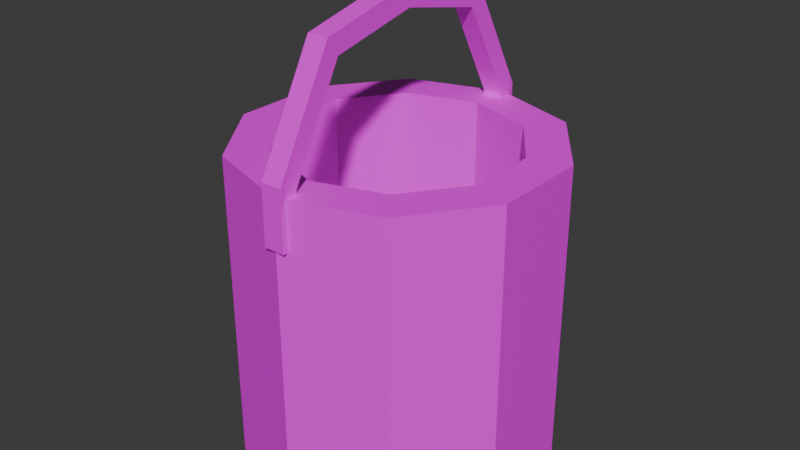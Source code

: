 # Source: Bucket.blend  (saved by Blender 4.4.32; exported with 4.5.12 LTS)
import bpy
from mathutils import Matrix  # noqa: F401  (used for matrix-valued properties, if any)

bpy.ops.wm.read_factory_settings(use_empty=True)
scene = bpy.context.scene
scene.name = 'Scene'

# ---- collections
col_collection = bpy.data.collections.new('Collection'); scene.collection.children.link(col_collection)

# ---- images (referenced by path relative to the original .blend; pixels are not part of the script)
import os
ASSET_DIR = os.environ.get("B2B_ASSET_DIR", "")  # directory of the original .blend (textures are referenced by path, not embedded)
HERE = os.path.dirname(os.path.abspath(__file__))  # packed textures are extracted next to this script under _unpacked/

def load_image(name, relpath, width, height, colorspace="sRGB"):
    """Load a texture the original file referenced (path relative to the .blend, or extracted next to this script)."""
    p = next((c for c in (os.path.join(HERE, relpath), os.path.join(ASSET_DIR, relpath)) if relpath and os.path.exists(c)), "")
    if p:
        img = bpy.data.images.load(p, check_existing=True)
        img.name = name
    else:  # same state as the original file: an image datablock whose file is absent (Cycles renders it pink)
        img = bpy.data.images.new(name, width, height)
        img.source = "FILE"
        img.filepath = "//" + (relpath or name)
    img.colorspace_settings.name = colorspace
    return img
img_paintbucket_texture = load_image('PaintBucket Texture', 'PaintBucket Texture.png', 1024, 1024, 'sRGB')

# ---- materials (node trees are filled in below, after node groups)
mat_paintbucket_material = bpy.data.materials.new('PaintBucket Material')

# ---- material node trees
mat_paintbucket_material.use_nodes = True; mat_paintbucket_material.node_tree.nodes.clear()
_N = mat_paintbucket_material.node_tree.nodes; _L = mat_paintbucket_material.node_tree.links
n0 = _N.new('ShaderNodeBsdfPrincipled'); n0.name = 'Principled BSDF'; n0.location = (10, 300)
n1 = _N.new('ShaderNodeOutputMaterial'); n1.name = 'Material Output'; n1.location = (300, 300)
n2 = _N.new('ShaderNodeTexImage'); n2.name = 'Image Texture'; n2.location = (-470, 300)
n2.image = img_paintbucket_texture
n2.interpolation = 'Closest'
_L.new(n0.outputs[0], n1.inputs[0])
_L.new(n2.outputs[0], n0.inputs[0])
_L.new(n2.outputs[1], n0.inputs[4])
n1.is_active_output = True

# ---- world
world_world = bpy.data.worlds.new('World'); scene.world = world_world
world_world.use_nodes = True; world_world.node_tree.nodes.clear()
_N = world_world.node_tree.nodes; _L = world_world.node_tree.links
n0 = _N.new('ShaderNodeOutputWorld'); n0.name = 'World Output'; n0.location = (300, 300)
n1 = _N.new('ShaderNodeBackground'); n1.name = 'Background'; n1.location = (10, 300)
n1.inputs[0].default_value = (0.05088, 0.05088, 0.05088, 1.0)
_L.new(n1.outputs[0], n0.inputs[0])
n0.is_active_output = True
world_world.color = (0.05088, 0.05088, 0.05088)
world_world.sun_shadow_jitter_overblur = 0.0

# ---- meshes
me_cylinder = bpy.data.meshes.new('Cylinder')
me_cylinder.from_pydata([(0.0, 1.0, -1.0), (0.0, 0.7371, 1.0), (0.5878, 0.809, -1.0), (0.4333, 0.5964, 1.0), (0.9511, 0.309, -1.0), (0.7011, 0.2278, 1.0), (0.9511, -0.309, -1.0), (0.7011, -0.2278, 1.0), (0.5878, -0.809, -1.0), (0.4333, -0.5964, 1.0), (0.0, -1.0, -1.0), (0.0, -0.7371, 1.0), (-0.5878, -0.809, -1.0), (-0.4333, -0.5964, 1.0), (-0.9511, -0.309, -1.0), (-0.7011, -0.2278, 1.0), (-0.9511, 0.309, -1.0), (-0.7011, 0.2278, 1.0), (-0.5878, 0.809, -1.0), (-0.4333, 0.5964, 1.0), (0.5878, 0.809, 1.0), (0.0, 1.0, 1.0), (0.9511, 0.309, 1.0), (0.9511, -0.309, 1.0), (0.5878, -0.809, 1.0), (0.0, -1.0, 1.0), (-0.5878, -0.809, 1.0), (-0.9511, -0.309, 1.0), (-0.9511, 0.309, 1.0), (-0.5878, 0.809, 1.0), (0.4333, 0.5964, -0.75), (0.0, 0.7371, -0.75), (0.7011, 0.2278, -0.75), (0.7011, -0.2278, -0.75), (0.4333, -0.5964, -0.75), (0.0, -0.7371, -0.75), (-0.4333, -0.5964, -0.75), (-0.7011, -0.2278, -0.75), (-0.7011, 0.2278, -0.75), (-0.4333, 0.5964, -0.75), (-0.06739, 0.8992, 0.6953), (-0.06739, -0.8992, 0.6953), (-0.06739, 1.012, 0.6953), (-0.06739, -1.012, 0.6953), (0.06739, 0.8992, 0.6953), (0.06739, -0.8992, 0.6953), (0.06739, 1.012, 0.6953), (0.06739, -1.012, 0.6953), (-0.06739, 0.8961, 1.026), (-0.06739, 0.5644, 1.645), (-0.06739, 0.0, 1.767), (-0.06739, -0.5644, 1.645), (-0.06739, -0.8961, 1.026), (-0.06739, -1.009, 1.068), (-0.06739, -0.6356, 1.755), (-0.06739, 0.0, 1.901), (-0.06739, 0.6356, 1.755), (-0.06739, 1.009, 1.068), (0.06739, -1.009, 1.068), (0.06739, -0.6356, 1.755), (0.06739, 0.0, 1.901), (0.06739, 0.6356, 1.755), (0.06739, 1.009, 1.068), (0.06739, -0.8961, 1.026), (0.06739, -0.5644, 1.645), (0.06739, 0.0, 1.767), (0.06739, 0.5644, 1.645), (0.06739, 0.8961, 1.026)], [], [(0, 21, 20, 2), (2, 20, 22, 4), (4, 22, 23, 6), (6, 23, 24, 8), (8, 24, 25, 10), (10, 25, 26, 12), (12, 26, 27, 14), (14, 27, 28, 16), (13, 11, 35, 36), (16, 28, 29, 18), (18, 29, 21, 0), (0, 2, 4, 6, 8, 10, 12, 14, 16, 18), (1, 3, 20, 21), (3, 5, 22, 20), (5, 7, 23, 22), (7, 9, 24, 23), (9, 11, 25, 24), (11, 13, 26, 25), (13, 15, 27, 26), (15, 17, 28, 27), (17, 19, 29, 28), (19, 1, 21, 29), (30, 31, 39, 38, 37, 36, 35, 34, 33, 32), (7, 5, 32, 33), (1, 19, 39, 31), (15, 13, 36, 37), (9, 7, 33, 34), (3, 1, 31, 30), (17, 15, 37, 38), (11, 9, 34, 35), (5, 3, 30, 32), (19, 17, 38, 39), (52, 41, 43, 53), (53, 43, 47, 58), (58, 47, 45, 63), (63, 45, 41, 52), (42, 46, 44, 40), (47, 43, 41, 45), (44, 67, 48, 40), (61, 66, 67, 62), (60, 65, 66, 61), (59, 64, 65, 60), (58, 63, 64, 59), (46, 62, 67, 44), (56, 61, 62, 57), (55, 60, 61, 56), (54, 59, 60, 55), (53, 58, 59, 54), (42, 57, 62, 46), (48, 49, 56, 57), (49, 50, 55, 56), (50, 51, 54, 55), (51, 52, 53, 54), (40, 48, 57, 42), (63, 52, 51, 64), (66, 49, 48, 67), (65, 50, 49, 66), (64, 51, 50, 65)])
_uv = me_cylinder.uv_layers.new(name='UVMap')
_uv.uv.foreach_set('vector', [0.1484, 0.03906, 0.08594, 0.03906, 0.08594, 0.02344, 0.1484, 0.02344, 0.1484, 0.02344, 0.08594, 0.02344, 0.08594, 0.007812, 0.1484, 0.007812, 0.1484, 0.1641, 0.08594, 0.1641, 0.08594, 0.1484, 0.1484, 0.1484, 0.1484, 0.1484, 0.08594, 0.1484, 0.08594, 0.1328, 0.1484, 0.1328, 0.1484, 0.1328, 0.08594, 0.1328, 0.08594, 0.1172, 0.1484, 0.1172, 0.1484, 0.1172, 0.08594, 0.1172, 0.08594, 0.1016, 0.1484, 0.1016, 0.1484, 0.1016, 0.08594, 0.1016, 0.08594, 0.08594, 0.1484, 0.08594, 0.1484, 0.08594, 0.08594, 0.08594, 0.08594, 0.07031, 0.1484, 0.07031, 0.3281, 0.1016, 0.3125, 0.1016, 0.3125, 0.04688, 0.3281, 0.04688, 0.1484, 0.07031, 0.08594, 0.07031, 0.08594, 0.05469, 0.1484, 0.05469, 0.1484, 0.05469, 0.08594, 0.05469, 0.08594, 0.03906, 0.1484, 0.03906, 0.9375, 0.02941, 0.9375, 0.04872, 0.9256, 0.06434, 0.9062, 0.07031, 0.8869, 0.06434, 0.875, 0.04872, 0.875, 0.02941, 0.8869, 0.01378, 0.9062, 0.007813, 0.9256, 0.01378, 0.03125, 0.02138, 0.03125, 0.009866, 0.03906, 0.007812, 0.03906, 0.02344, 0.7734, 0.009866, 0.7734, 0.02138, 0.7656, 0.02344, 0.7656, 0.007812, 0.75, 0.009866, 0.75, 0.02138, 0.7422, 0.02344, 0.7422, 0.007812, 0.01562, 0.009866, 0.01562, 0.02138, 0.007813, 0.02344, 0.007812, 0.007812, 0.7266, 0.009866, 0.7266, 0.02138, 0.7188, 0.02344, 0.7188, 0.007812, 0.7031, 0.009866, 0.7031, 0.02138, 0.6953, 0.02344, 0.6953, 0.007812, 0.6797, 0.009866, 0.6797, 0.02138, 0.6719, 0.02344, 0.6719, 0.007812, 0.6484, 0.02138, 0.6484, 0.009866, 0.6562, 0.007812, 0.6562, 0.02344, 0.7891, 0.02138, 0.7891, 0.009866, 0.7969, 0.007812, 0.7969, 0.02344, 0.0625, 0.009866, 0.0625, 0.02138, 0.05469, 0.02344, 0.05469, 0.007812, 0.8594, 0.02401, 0.8594, 0.03849, 0.8504, 0.05021, 0.8359, 0.05469, 0.8215, 0.05021, 0.8125, 0.03849, 0.8125, 0.02401, 0.8215, 0.01229, 0.8359, 0.007813, 0.8504, 0.01229, 0.4375, 0.1016, 0.4219, 0.1016, 0.4219, 0.04688, 0.4375, 0.04688, 0.3906, 0.1016, 0.375, 0.1016, 0.375, 0.04688, 0.3906, 0.04688, 0.3438, 0.1016, 0.3281, 0.1016, 0.3281, 0.04688, 0.3438, 0.04688, 0.2969, 0.1016, 0.2812, 0.1016, 0.2812, 0.04688, 0.2969, 0.04688, 0.4062, 0.1016, 0.3906, 0.1016, 0.3906, 0.04688, 0.4062, 0.04688, 0.3594, 0.1016, 0.3438, 0.1016, 0.3438, 0.04688, 0.3594, 0.04688, 0.3125, 0.1016, 0.2969, 0.1016, 0.2969, 0.04688, 0.3125, 0.04688, 0.4219, 0.1016, 0.4062, 0.1016, 0.4062, 0.04688, 0.4219, 0.04688, 0.375, 0.1016, 0.3594, 0.1016, 0.3594, 0.04688, 0.375, 0.04688, 0.3906, 0.01477, 0.3906, 0.007834, 0.3906, 0.007812, 0.3906, 0.01562, 0.3281, 0.01562, 0.3281, 0.007812, 0.3359, 0.007813, 0.3359, 0.01562, 0.3516, 0.01562, 0.3516, 0.007812, 0.3516, 0.007834, 0.3516, 0.01477, 0.5156, 0.01562, 0.5156, 0.007812, 0.5234, 0.007812, 0.5234, 0.01562, 0.25, 0.2188, 0.2422, 0.2188, 0.2422, 0.2109, 0.25, 0.2109, 0.2422, 0.1094, 0.25, 0.1094, 0.25, 0.1172, 0.2422, 0.1172, 0.5, 0.007812, 0.5, 0.01562, 0.4922, 0.01562, 0.4922, 0.007812, 0.4766, 0.03125, 0.4766, 0.0294, 0.4766, 0.00833, 0.4766, 0.007812, 0.2578, 0.007813, 0.2656, 0.008903, 0.2651, 0.02964, 0.2578, 0.03125, 0.2812, 0.007812, 0.2885, 0.009426, 0.2891, 0.03016, 0.2812, 0.03125, 0.3047, 0.007812, 0.3047, 0.00833, 0.3047, 0.0294, 0.3047, 0.03125, 0.6328, 0.007812, 0.6328, 0.01562, 0.6328, 0.01477, 0.6328, 0.007834, 0.4609, 0.03125, 0.4531, 0.03125, 0.4531, 0.007813, 0.4609, 0.007813, 0.2422, 0.03125, 0.2344, 0.03125, 0.2344, 0.007812, 0.2422, 0.007812, 0.25, 0.07812, 0.2422, 0.07812, 0.2422, 0.05469, 0.25, 0.05469, 0.3672, 0.007812, 0.375, 0.007813, 0.375, 0.03125, 0.3672, 0.03125, 0.4375, 0.007812, 0.4375, 0.01562, 0.4297, 0.01562, 0.4297, 0.007813, 0.2031, 0.00833, 0.2031, 0.0294, 0.2031, 0.03125, 0.2031, 0.007812, 0.1802, 0.02964, 0.1797, 0.008903, 0.1875, 0.007812, 0.1875, 0.03125, 0.4141, 0.008903, 0.4135, 0.02964, 0.4062, 0.03125, 0.4062, 0.007812, 0.1641, 0.0294, 0.1641, 0.00833, 0.1641, 0.007812, 0.1641, 0.03125, 0.2188, 0.007834, 0.2188, 0.01477, 0.2188, 0.01562, 0.2188, 0.007812, 0.5391, 0.007813, 0.5469, 0.007813, 0.5469, 0.03125, 0.5391, 0.03125, 0.6172, 0.03125, 0.6094, 0.03125, 0.6094, 0.007812, 0.6172, 0.007813, 0.5938, 0.02344, 0.5859, 0.02344, 0.5859, 0.007812, 0.5938, 0.007812, 0.5625, 0.007813, 0.5703, 0.007813, 0.5703, 0.02344, 0.5625, 0.02344])
me_cylinder.materials.append(mat_paintbucket_material)
me_cylinder.update()

# ---- objects
ob_paintbucket = bpy.data.objects.new('PaintBucket', me_cylinder)

# ---- transforms, parenting, visibility, modifiers, constraints
ob_paintbucket.location = (0.0, 0.0, 0.0)

# ---- collection membership
col_collection.objects.link(ob_paintbucket)

# ---- scene / render settings (as saved in the file)
scene.frame_start = 1; scene.frame_end = 250; scene.frame_set(1)
scene.render.engine = 'BLENDER_EEVEE_NEXT'
bpy.context.view_layer.update()

# ---- added for rendering (the .blend has no active camera and no usable light): camera, sun
cam_auto = bpy.data.cameras.new('AutoCamera')
cam_auto.lens = 50.0
cam_auto.sensor_width = 36.0
cam_auto.clip_end = 1000.0
ob_auto_camera = bpy.data.objects.new('AutoCamera', cam_auto)
scene.collection.objects.link(ob_auto_camera)
ob_auto_camera.location = (3.71653, -4.45983, 3.42395)
ob_auto_camera.rotation_euler = (1.09748, -7.21219e-08, 0.694738)
scene.camera = ob_auto_camera
light_auto_sun = bpy.data.lights.new('AutoSun', 'SUN')
light_auto_sun.energy = 3.0
light_auto_sun.angle = 0.0523599
ob_auto_sun = bpy.data.objects.new('AutoSun', light_auto_sun)
scene.collection.objects.link(ob_auto_sun)
ob_auto_sun.rotation_euler = (0.872665, 0.174533, 0.523599)
bpy.context.view_layer.update()
